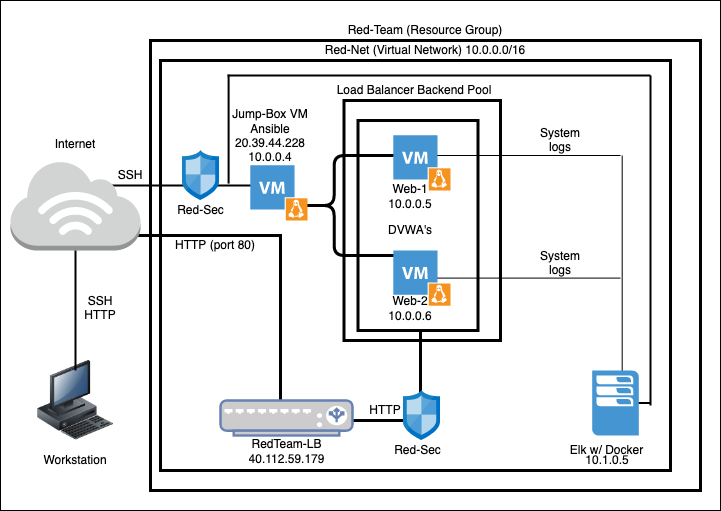

The diagram above was exported from draw.io. Its source (the exported page's mxGraphModel, read from the mxfile embedded in the PNG):
<mxGraphModel dx="466" dy="681" grid="1" gridSize="10" guides="1" tooltips="1" connect="1" arrows="1" fold="1" page="1" pageScale="1" pageWidth="850" pageHeight="1100" math="0" shadow="0">
  <root>
    <mxCell id="0" />
    <mxCell id="1" parent="0" />
    <mxCell id="kxXdl6bdATkgQzvtYqad-8" value="" style="rounded=0;whiteSpace=wrap;html=1;strokeWidth=1;" vertex="1" parent="1">
      <mxGeometry y="80" width="720" height="510" as="geometry" />
    </mxCell>
    <mxCell id="kxXdl6bdATkgQzvtYqad-4" value="" style="line;strokeWidth=1;direction=south;html=1;perimeter=backbonePerimeter;points=[];outlineConnect=0;" vertex="1" parent="1">
      <mxGeometry x="616.7" y="235" width="10" height="235" as="geometry" />
    </mxCell>
    <mxCell id="kxXdl6bdATkgQzvtYqad-3" value="" style="line;strokeWidth=1;html=1;" vertex="1" parent="1">
      <mxGeometry x="410" y="352.6" width="210" height="10" as="geometry" />
    </mxCell>
    <mxCell id="kxXdl6bdATkgQzvtYqad-2" value="" style="line;strokeWidth=1;html=1;" vertex="1" parent="1">
      <mxGeometry x="420" y="230" width="200" height="10" as="geometry" />
    </mxCell>
    <mxCell id="ZmJiP1MzZdCeylUFJ2n8-52" value="" style="rounded=0;whiteSpace=wrap;html=1;strokeWidth=3;fillColor=none;" parent="1" vertex="1">
      <mxGeometry x="150" y="120" width="550" height="450" as="geometry" />
    </mxCell>
    <mxCell id="ZmJiP1MzZdCeylUFJ2n8-2" value="" style="rounded=0;whiteSpace=wrap;html=1;fillColor=none;strokeWidth=3;" parent="1" vertex="1">
      <mxGeometry x="160" y="140" width="510" height="410" as="geometry" />
    </mxCell>
    <mxCell id="ZmJiP1MzZdCeylUFJ2n8-30" value="" style="rounded=0;whiteSpace=wrap;html=1;strokeWidth=3;fillColor=none;" parent="1" vertex="1">
      <mxGeometry x="343.5" y="180" width="156.5" height="240" as="geometry" />
    </mxCell>
    <mxCell id="ZmJiP1MzZdCeylUFJ2n8-48" value="" style="rounded=0;whiteSpace=wrap;html=1;strokeWidth=3;fillColor=none;" parent="1" vertex="1">
      <mxGeometry x="357.5" y="200" width="120" height="210" as="geometry" />
    </mxCell>
    <mxCell id="ZmJiP1MzZdCeylUFJ2n8-22" value="" style="shape=partialRectangle;whiteSpace=wrap;html=1;bottom=0;right=0;fillColor=none;strokeWidth=3;direction=west;" parent="1" vertex="1">
      <mxGeometry x="320" y="410" width="100" height="90" as="geometry" />
    </mxCell>
    <mxCell id="ZmJiP1MzZdCeylUFJ2n8-45" value="" style="shape=curlyBracket;whiteSpace=wrap;html=1;rounded=1;strokeWidth=3;fillColor=none;size=0.36363636363636365;" parent="1" vertex="1">
      <mxGeometry x="290" y="235" width="120" height="100" as="geometry" />
    </mxCell>
    <mxCell id="ZmJiP1MzZdCeylUFJ2n8-44" value="" style="line;strokeWidth=2;html=1;fillColor=none;" parent="1" vertex="1">
      <mxGeometry x="610" y="477.5" width="40" height="10" as="geometry" />
    </mxCell>
    <mxCell id="ZmJiP1MzZdCeylUFJ2n8-11" value="" style="shape=partialRectangle;whiteSpace=wrap;html=1;top=0;left=0;fillColor=none;strokeWidth=3;rotation=-90;" parent="1" vertex="1">
      <mxGeometry x="120" y="330" width="175" height="145" as="geometry" />
    </mxCell>
    <UserObject label="HTTP (port 80)" placeholders="1" name="Variable" id="IMIbu3vn7Fv9JVWwupJ--32">
      <mxCell style="text;html=1;strokeColor=none;fillColor=none;align=center;verticalAlign=middle;whiteSpace=wrap;overflow=hidden;" parent="1" vertex="1">
        <mxGeometry x="170" y="310" width="90" height="30" as="geometry" />
      </mxCell>
    </UserObject>
    <mxCell id="IMIbu3vn7Fv9JVWwupJ--21" value="" style="line;strokeWidth=2;html=1;" parent="1" vertex="1">
      <mxGeometry x="210" y="260" width="60" height="10" as="geometry" />
    </mxCell>
    <mxCell id="IMIbu3vn7Fv9JVWwupJ--22" value="" style="line;strokeWidth=2;html=1;" parent="1" vertex="1">
      <mxGeometry x="90" y="260" width="110" height="10" as="geometry" />
    </mxCell>
    <mxCell id="IMIbu3vn7Fv9JVWwupJ--25" value="" style="outlineConnect=0;dashed=0;verticalLabelPosition=bottom;verticalAlign=top;align=center;html=1;shape=mxgraph.aws3.internet_3;fillColor=#D2D3D3;gradientColor=none;strokeWidth=2;" parent="1" vertex="1">
      <mxGeometry x="10" y="240" width="130" height="90" as="geometry" />
    </mxCell>
    <mxCell id="IMIbu3vn7Fv9JVWwupJ--26" value="" style="image;html=1;image=img/lib/clip_art/computers/Workstation_128x128.png;strokeWidth=2;" parent="1" vertex="1">
      <mxGeometry x="25" y="440" width="100" height="80" as="geometry" />
    </mxCell>
    <mxCell id="IMIbu3vn7Fv9JVWwupJ--27" value="" style="line;strokeWidth=2;direction=south;html=1;" parent="1" vertex="1">
      <mxGeometry x="70" y="330" width="10" height="120" as="geometry" />
    </mxCell>
    <UserObject label="&lt;div&gt;RedTeam-LB&lt;/div&gt;&lt;div&gt;&lt;div class=&quot;fxc-copyablelabel-temp-element&quot;&gt;40.112.59.179&lt;br&gt;&lt;/div&gt;&lt;/div&gt;" placeholders="1" name="Variable" id="IMIbu3vn7Fv9JVWwupJ--34">
      <mxCell style="text;html=1;strokeColor=none;fillColor=none;align=center;verticalAlign=middle;whiteSpace=wrap;overflow=hidden;" parent="1" vertex="1">
        <mxGeometry x="238.5" y="515" width="95" height="30" as="geometry" />
      </mxCell>
    </UserObject>
    <UserObject label="DVWA's" placeholders="1" name="Variable" id="IMIbu3vn7Fv9JVWwupJ--37">
      <mxCell style="text;html=1;strokeColor=none;fillColor=none;align=center;verticalAlign=middle;whiteSpace=wrap;overflow=hidden;" parent="1" vertex="1">
        <mxGeometry x="370" y="300" width="80" height="20" as="geometry" />
      </mxCell>
    </UserObject>
    <UserObject label="SSH" placeholders="1" name="Variable" id="IMIbu3vn7Fv9JVWwupJ--40">
      <mxCell style="text;html=1;strokeColor=none;fillColor=none;align=center;verticalAlign=middle;whiteSpace=wrap;overflow=hidden;" parent="1" vertex="1">
        <mxGeometry x="90" y="244.8" width="80" height="20" as="geometry" />
      </mxCell>
    </UserObject>
    <UserObject label="&lt;div&gt;Web-1&lt;/div&gt;&lt;div&gt;10.0.0.5&lt;br&gt;&lt;/div&gt;" placeholders="1" name="Variable" id="IMIbu3vn7Fv9JVWwupJ--42">
      <mxCell style="text;html=1;strokeColor=none;fillColor=none;align=center;verticalAlign=middle;whiteSpace=wrap;overflow=hidden;" parent="1" vertex="1">
        <mxGeometry x="370" y="260" width="80" height="30" as="geometry" />
      </mxCell>
    </UserObject>
    <UserObject label="&lt;div&gt;Web-2&lt;/div&gt;&lt;div&gt;10.0.0.6&lt;br&gt;&lt;/div&gt;" placeholders="1" name="Variable" id="IMIbu3vn7Fv9JVWwupJ--43">
      <mxCell style="text;html=1;strokeColor=none;fillColor=none;align=center;verticalAlign=middle;whiteSpace=wrap;overflow=hidden;" parent="1" vertex="1">
        <mxGeometry x="370" y="371.5" width="80" height="30" as="geometry" />
      </mxCell>
    </UserObject>
    <UserObject label="&lt;div&gt;Jump-Box VM&lt;/div&gt;&lt;div&gt;Ansible&lt;/div&gt;&lt;div&gt;&lt;div class=&quot;fxc-copyablelabel-temp-element&quot;&gt;20.39.44.228&lt;/div&gt;&lt;div class=&quot;fxc-copyablelabel-temp-element&quot;&gt;10.0.0.4&lt;br&gt;&lt;/div&gt;&lt;/div&gt;" placeholders="1" name="Variable" id="IMIbu3vn7Fv9JVWwupJ--44">
      <mxCell style="text;html=1;strokeColor=none;fillColor=none;align=center;verticalAlign=middle;whiteSpace=wrap;overflow=hidden;" parent="1" vertex="1">
        <mxGeometry x="220" y="184.8" width="100" height="60" as="geometry" />
      </mxCell>
    </UserObject>
    <UserObject label="Workstation" placeholders="1" name="Variable" id="IMIbu3vn7Fv9JVWwupJ--47">
      <mxCell style="text;html=1;strokeColor=none;fillColor=none;align=center;verticalAlign=middle;whiteSpace=wrap;overflow=hidden;" parent="1" vertex="1">
        <mxGeometry x="35" y="530" width="80" height="20" as="geometry" />
      </mxCell>
    </UserObject>
    <UserObject label="&lt;div&gt;SSH&lt;/div&gt;&lt;div&gt;HTTP&lt;br&gt;&lt;/div&gt;" placeholders="1" name="Variable" id="IMIbu3vn7Fv9JVWwupJ--48">
      <mxCell style="text;html=1;strokeColor=none;fillColor=none;align=center;verticalAlign=middle;whiteSpace=wrap;overflow=hidden;" parent="1" vertex="1">
        <mxGeometry x="60" y="371.5" width="80" height="28.5" as="geometry" />
      </mxCell>
    </UserObject>
    <UserObject label="Internet" placeholders="1" name="Variable" id="IMIbu3vn7Fv9JVWwupJ--50">
      <mxCell style="text;html=1;strokeColor=none;fillColor=none;align=center;verticalAlign=middle;whiteSpace=wrap;overflow=hidden;" parent="1" vertex="1">
        <mxGeometry x="35" y="213.6" width="80" height="20" as="geometry" />
      </mxCell>
    </UserObject>
    <UserObject label="Red-Team (Resource Group)" placeholders="1" name="Variable" id="IMIbu3vn7Fv9JVWwupJ--51">
      <mxCell style="text;html=1;strokeColor=none;fillColor=none;align=center;verticalAlign=middle;whiteSpace=wrap;overflow=hidden;" parent="1" vertex="1">
        <mxGeometry x="345" y="100" width="160" height="20" as="geometry" />
      </mxCell>
    </UserObject>
    <UserObject label="Red-Net (Virtual Network) 10.0.0.0/16" placeholders="1" name="Variable" id="IMIbu3vn7Fv9JVWwupJ--52">
      <mxCell style="text;html=1;strokeColor=none;fillColor=none;align=center;verticalAlign=middle;whiteSpace=wrap;overflow=hidden;" parent="1" vertex="1">
        <mxGeometry x="310" y="110" width="230" height="40" as="geometry" />
      </mxCell>
    </UserObject>
    <mxCell id="ZmJiP1MzZdCeylUFJ2n8-3" value="" style="aspect=fixed;html=1;points=[];align=center;image;fontSize=12;image=img/lib/mscae/Network_Security_Groups_Classic.svg;strokeWidth=3;fillColor=none;" parent="1" vertex="1">
      <mxGeometry x="182" y="230" width="37" height="50" as="geometry" />
    </mxCell>
    <mxCell id="ZmJiP1MzZdCeylUFJ2n8-4" value="Red-Sec" style="text;html=1;strokeColor=none;fillColor=none;align=center;verticalAlign=middle;whiteSpace=wrap;rounded=0;" parent="1" vertex="1">
      <mxGeometry x="174" y="280" width="53" height="20" as="geometry" />
    </mxCell>
    <mxCell id="ZmJiP1MzZdCeylUFJ2n8-5" value="" style="shadow=0;dashed=0;html=1;strokeColor=none;fillColor=#4495D1;labelPosition=center;verticalLabelPosition=bottom;verticalAlign=top;align=center;outlineConnect=0;shape=mxgraph.veeam.vm_linux;" parent="1" vertex="1">
      <mxGeometry x="249.8" y="244.8" width="57.2" height="55.2" as="geometry" />
    </mxCell>
    <mxCell id="ZmJiP1MzZdCeylUFJ2n8-8" value="" style="fontColor=#0066CC;verticalAlign=top;verticalLabelPosition=bottom;labelPosition=center;align=center;html=1;outlineConnect=0;fillColor=#CCCCCC;strokeColor=#6881B3;gradientColor=none;gradientDirection=north;strokeWidth=2;shape=mxgraph.networks.load_balancer;" parent="1" vertex="1">
      <mxGeometry x="220" y="480" width="132" height="35" as="geometry" />
    </mxCell>
    <mxCell id="ZmJiP1MzZdCeylUFJ2n8-21" value="" style="aspect=fixed;html=1;points=[];align=center;image;fontSize=12;image=img/lib/mscae/Network_Security_Groups_Classic.svg;strokeWidth=3;fillColor=none;" parent="1" vertex="1">
      <mxGeometry x="402.9" y="470" width="37" height="50" as="geometry" />
    </mxCell>
    <mxCell id="ZmJiP1MzZdCeylUFJ2n8-24" value="Elk w/ Docker" style="text;html=1;strokeColor=none;fillColor=none;align=center;verticalAlign=middle;whiteSpace=wrap;rounded=0;" parent="1" vertex="1">
      <mxGeometry x="561.2" y="520" width="91" height="20" as="geometry" />
    </mxCell>
    <mxCell id="ZmJiP1MzZdCeylUFJ2n8-26" value="" style="pointerEvents=1;shadow=0;dashed=0;html=1;strokeColor=none;fillColor=#4495D1;labelPosition=center;verticalLabelPosition=bottom;verticalAlign=top;align=center;outlineConnect=0;shape=mxgraph.veeam.2d.esx_esxi;" parent="1" vertex="1">
      <mxGeometry x="591.6999999999999" y="450" width="46.6" height="65" as="geometry" />
    </mxCell>
    <mxCell id="ZmJiP1MzZdCeylUFJ2n8-28" style="edgeStyle=orthogonalEdgeStyle;rounded=0;orthogonalLoop=1;jettySize=auto;html=1;exitX=0.5;exitY=1;exitDx=0;exitDy=0;" parent="1" source="IMIbu3vn7Fv9JVWwupJ--48" target="IMIbu3vn7Fv9JVWwupJ--48" edge="1">
      <mxGeometry relative="1" as="geometry" />
    </mxCell>
    <mxCell id="ZmJiP1MzZdCeylUFJ2n8-29" value="HTTP" style="text;html=1;strokeColor=none;fillColor=none;align=center;verticalAlign=middle;whiteSpace=wrap;rounded=0;" parent="1" vertex="1">
      <mxGeometry x="365" y="480" width="40" height="20" as="geometry" />
    </mxCell>
    <mxCell id="ZmJiP1MzZdCeylUFJ2n8-31" value="" style="shadow=0;dashed=0;html=1;strokeColor=none;fillColor=#4495D1;labelPosition=center;verticalLabelPosition=bottom;verticalAlign=top;align=center;outlineConnect=0;shape=mxgraph.veeam.vm_linux;" parent="1" vertex="1">
      <mxGeometry x="392.8" y="214.8" width="57.2" height="55.2" as="geometry" />
    </mxCell>
    <mxCell id="ZmJiP1MzZdCeylUFJ2n8-32" value="" style="shadow=0;dashed=0;html=1;strokeColor=none;fillColor=#4495D1;labelPosition=center;verticalLabelPosition=bottom;verticalAlign=top;align=center;outlineConnect=0;shape=mxgraph.veeam.vm_linux;" parent="1" vertex="1">
      <mxGeometry x="392.8" y="330" width="57.2" height="55.2" as="geometry" />
    </mxCell>
    <mxCell id="ZmJiP1MzZdCeylUFJ2n8-36" value="Load Balancer Backend Pool" style="text;html=1;strokeColor=none;fillColor=none;align=center;verticalAlign=middle;whiteSpace=wrap;rounded=0;" parent="1" vertex="1">
      <mxGeometry x="333.5" y="160" width="160" height="20" as="geometry" />
    </mxCell>
    <mxCell id="ZmJiP1MzZdCeylUFJ2n8-40" value="" style="line;strokeWidth=2;html=1;fillColor=none;rotation=-90;" parent="1" vertex="1">
      <mxGeometry x="173.6" y="203.6" width="109" height="10" as="geometry" />
    </mxCell>
    <mxCell id="ZmJiP1MzZdCeylUFJ2n8-42" value="" style="line;strokeWidth=2;html=1;fillColor=none;" parent="1" vertex="1">
      <mxGeometry x="227" y="150" width="423" height="10" as="geometry" />
    </mxCell>
    <mxCell id="ZmJiP1MzZdCeylUFJ2n8-43" value="" style="line;strokeWidth=2;html=1;fillColor=none;rotation=-90;" parent="1" vertex="1">
      <mxGeometry x="485" y="315" width="330" height="10" as="geometry" />
    </mxCell>
    <mxCell id="ZmJiP1MzZdCeylUFJ2n8-49" value="Red-Sec" style="text;html=1;strokeColor=none;fillColor=none;align=center;verticalAlign=middle;whiteSpace=wrap;rounded=0;" parent="1" vertex="1">
      <mxGeometry x="390" y="520" width="55" height="20" as="geometry" />
    </mxCell>
    <mxCell id="ZmJiP1MzZdCeylUFJ2n8-54" value="10.1.0.5" style="text;html=1;strokeColor=none;fillColor=none;align=center;verticalAlign=middle;whiteSpace=wrap;rounded=0;" parent="1" vertex="1">
      <mxGeometry x="586.7" y="530" width="40" height="20" as="geometry" />
    </mxCell>
    <mxCell id="kxXdl6bdATkgQzvtYqad-6" value="System logs" style="text;html=1;strokeColor=none;fillColor=none;align=center;verticalAlign=middle;whiteSpace=wrap;rounded=0;" vertex="1" parent="1">
      <mxGeometry x="540" y="210" width="40" height="20" as="geometry" />
    </mxCell>
    <mxCell id="kxXdl6bdATkgQzvtYqad-7" value="System logs" style="text;html=1;strokeColor=none;fillColor=none;align=center;verticalAlign=middle;whiteSpace=wrap;rounded=0;" vertex="1" parent="1">
      <mxGeometry x="540" y="332.6" width="40" height="20" as="geometry" />
    </mxCell>
  </root>
</mxGraphModel>